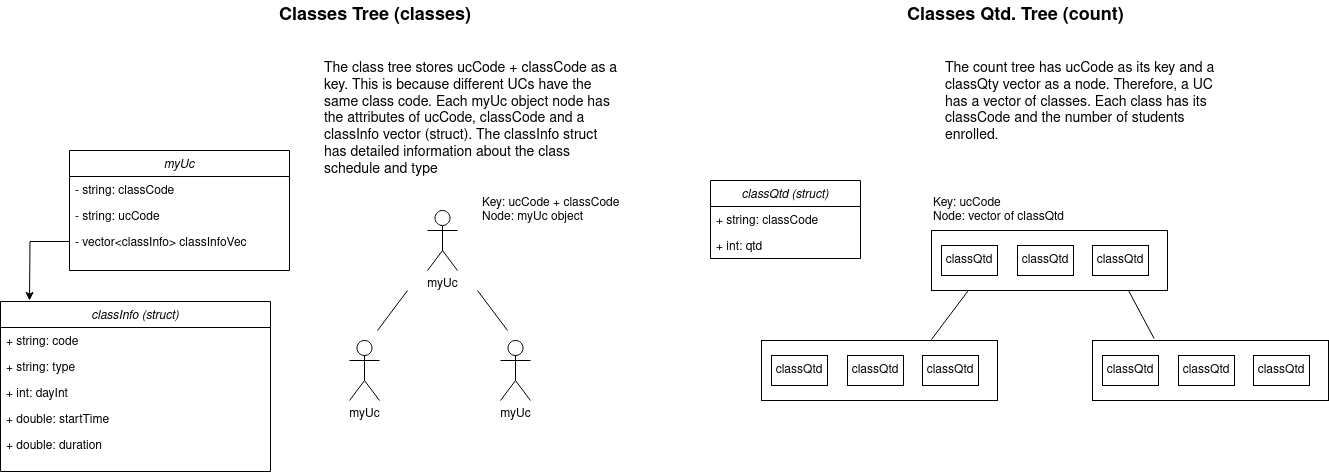

The diagram above was exported from draw.io. Its source (the exported page's mxGraphModel, read from the mxfile embedded in the PNG):
<mxGraphModel dx="2284" dy="-322" grid="1" gridSize="10" guides="1" tooltips="1" connect="1" arrows="1" fold="1" page="1" pageScale="1" pageWidth="850" pageHeight="1100" math="0" shadow="0">
  <root>
    <mxCell id="0" />
    <mxCell id="1" parent="0" />
    <mxCell id="t6dTGSh9zYxJS59hp7Da-1" value="myUc" style="swimlane;fontStyle=2;align=center;verticalAlign=top;childLayout=stackLayout;horizontal=1;startSize=26;horizontalStack=0;resizeParent=1;resizeLast=0;collapsible=1;marginBottom=0;rounded=0;shadow=0;strokeWidth=1;" vertex="1" parent="1">
      <mxGeometry x="49" y="1370" width="220" height="120" as="geometry">
        <mxRectangle x="230" y="140" width="160" height="26" as="alternateBounds" />
      </mxGeometry>
    </mxCell>
    <mxCell id="t6dTGSh9zYxJS59hp7Da-2" value="- string: classCode" style="text;align=left;verticalAlign=top;spacingLeft=4;spacingRight=4;overflow=hidden;rotatable=0;points=[[0,0.5],[1,0.5]];portConstraint=eastwest;" vertex="1" parent="t6dTGSh9zYxJS59hp7Da-1">
      <mxGeometry y="26" width="220" height="26" as="geometry" />
    </mxCell>
    <mxCell id="t6dTGSh9zYxJS59hp7Da-3" value="- string: ucCode" style="text;align=left;verticalAlign=top;spacingLeft=4;spacingRight=4;overflow=hidden;rotatable=0;points=[[0,0.5],[1,0.5]];portConstraint=eastwest;rounded=0;shadow=0;html=0;" vertex="1" parent="t6dTGSh9zYxJS59hp7Da-1">
      <mxGeometry y="52" width="220" height="26" as="geometry" />
    </mxCell>
    <mxCell id="t6dTGSh9zYxJS59hp7Da-4" style="edgeStyle=orthogonalEdgeStyle;rounded=0;orthogonalLoop=1;jettySize=auto;html=1;exitX=0;exitY=0.5;exitDx=0;exitDy=0;" edge="1" parent="t6dTGSh9zYxJS59hp7Da-1" source="t6dTGSh9zYxJS59hp7Da-5">
      <mxGeometry relative="1" as="geometry">
        <mxPoint x="-40" y="150" as="targetPoint" />
      </mxGeometry>
    </mxCell>
    <mxCell id="t6dTGSh9zYxJS59hp7Da-5" value="- vector&lt;classInfo&gt; classInfoVec" style="text;align=left;verticalAlign=top;spacingLeft=4;spacingRight=4;overflow=hidden;rotatable=0;points=[[0,0.5],[1,0.5]];portConstraint=eastwest;rounded=0;shadow=0;html=0;" vertex="1" parent="t6dTGSh9zYxJS59hp7Da-1">
      <mxGeometry y="78" width="220" height="26" as="geometry" />
    </mxCell>
    <mxCell id="t6dTGSh9zYxJS59hp7Da-6" value="classInfo (struct)" style="swimlane;fontStyle=2;align=center;verticalAlign=top;childLayout=stackLayout;horizontal=1;startSize=26;horizontalStack=0;resizeParent=1;resizeLast=0;collapsible=1;marginBottom=0;rounded=0;shadow=0;strokeWidth=1;" vertex="1" parent="1">
      <mxGeometry x="-20" y="1521" width="270" height="170" as="geometry">
        <mxRectangle x="230" y="140" width="160" height="26" as="alternateBounds" />
      </mxGeometry>
    </mxCell>
    <mxCell id="t6dTGSh9zYxJS59hp7Da-7" value="+ string: code" style="text;align=left;verticalAlign=top;spacingLeft=4;spacingRight=4;overflow=hidden;rotatable=0;points=[[0,0.5],[1,0.5]];portConstraint=eastwest;" vertex="1" parent="t6dTGSh9zYxJS59hp7Da-6">
      <mxGeometry y="26" width="270" height="26" as="geometry" />
    </mxCell>
    <mxCell id="t6dTGSh9zYxJS59hp7Da-8" value="+ string: type" style="text;align=left;verticalAlign=top;spacingLeft=4;spacingRight=4;overflow=hidden;rotatable=0;points=[[0,0.5],[1,0.5]];portConstraint=eastwest;rounded=0;shadow=0;html=0;" vertex="1" parent="t6dTGSh9zYxJS59hp7Da-6">
      <mxGeometry y="52" width="270" height="26" as="geometry" />
    </mxCell>
    <mxCell id="t6dTGSh9zYxJS59hp7Da-9" value="+ int: dayInt" style="text;align=left;verticalAlign=top;spacingLeft=4;spacingRight=4;overflow=hidden;rotatable=0;points=[[0,0.5],[1,0.5]];portConstraint=eastwest;rounded=0;shadow=0;html=0;" vertex="1" parent="t6dTGSh9zYxJS59hp7Da-6">
      <mxGeometry y="78" width="270" height="26" as="geometry" />
    </mxCell>
    <mxCell id="t6dTGSh9zYxJS59hp7Da-10" value="+ double: startTime" style="text;align=left;verticalAlign=top;spacingLeft=4;spacingRight=4;overflow=hidden;rotatable=0;points=[[0,0.5],[1,0.5]];portConstraint=eastwest;rounded=0;shadow=0;html=0;" vertex="1" parent="t6dTGSh9zYxJS59hp7Da-6">
      <mxGeometry y="104" width="270" height="26" as="geometry" />
    </mxCell>
    <mxCell id="t6dTGSh9zYxJS59hp7Da-11" value="+ double: duration" style="text;align=left;verticalAlign=top;spacingLeft=4;spacingRight=4;overflow=hidden;rotatable=0;points=[[0,0.5],[1,0.5]];portConstraint=eastwest;rounded=0;shadow=0;html=0;" vertex="1" parent="t6dTGSh9zYxJS59hp7Da-6">
      <mxGeometry y="130" width="270" height="26" as="geometry" />
    </mxCell>
    <mxCell id="t6dTGSh9zYxJS59hp7Da-12" value="myUc" style="shape=umlActor;verticalLabelPosition=bottom;verticalAlign=top;html=1;outlineConnect=0;" vertex="1" parent="1">
      <mxGeometry x="329" y="1560" width="30" height="60" as="geometry" />
    </mxCell>
    <mxCell id="t6dTGSh9zYxJS59hp7Da-13" value="myUc" style="shape=umlActor;verticalLabelPosition=bottom;verticalAlign=top;html=1;outlineConnect=0;" vertex="1" parent="1">
      <mxGeometry x="407" y="1430" width="30" height="60" as="geometry" />
    </mxCell>
    <mxCell id="t6dTGSh9zYxJS59hp7Da-14" value="myUc" style="shape=umlActor;verticalLabelPosition=bottom;verticalAlign=top;html=1;outlineConnect=0;" vertex="1" parent="1">
      <mxGeometry x="480" y="1560" width="30" height="60" as="geometry" />
    </mxCell>
    <mxCell id="t6dTGSh9zYxJS59hp7Da-15" value="" style="endArrow=none;html=1;rounded=0;" edge="1" parent="1">
      <mxGeometry width="50" height="50" relative="1" as="geometry">
        <mxPoint x="357" y="1550" as="sourcePoint" />
        <mxPoint x="387" y="1510" as="targetPoint" />
      </mxGeometry>
    </mxCell>
    <mxCell id="t6dTGSh9zYxJS59hp7Da-16" value="" style="endArrow=none;html=1;rounded=0;" edge="1" parent="1">
      <mxGeometry width="50" height="50" relative="1" as="geometry">
        <mxPoint x="487" y="1550" as="sourcePoint" />
        <mxPoint x="457" y="1510" as="targetPoint" />
      </mxGeometry>
    </mxCell>
    <mxCell id="t6dTGSh9zYxJS59hp7Da-17" value="&lt;font style=&quot;font-size: 14px;&quot;&gt;The class tree stores ucCode + classCode as a key. This is because different UCs have the same class code. Each myUc object node has the attributes of ucCode, classCode and a classInfo vector (struct). The classInfo struct has detailed information about the class schedule and type&lt;/font&gt;" style="text;html=1;strokeColor=none;fillColor=none;spacing=5;spacingTop=-20;whiteSpace=wrap;overflow=hidden;rounded=0;" vertex="1" parent="1">
      <mxGeometry x="299" y="1290" width="302" height="129" as="geometry" />
    </mxCell>
    <mxCell id="t6dTGSh9zYxJS59hp7Da-18" value="&lt;font style=&quot;font-size: 18px;&quot;&gt;&lt;b&gt;Classes Tree (classes)&lt;br&gt;&lt;/b&gt;&lt;/font&gt;" style="text;html=1;strokeColor=none;fillColor=none;align=center;verticalAlign=middle;whiteSpace=wrap;rounded=0;" vertex="1" parent="1">
      <mxGeometry x="250" y="1220" width="210" height="30" as="geometry" />
    </mxCell>
    <mxCell id="t6dTGSh9zYxJS59hp7Da-19" value="&lt;font style=&quot;font-size: 14px;&quot;&gt;The count tree has ucCode as its key and a classQty vector as a node. Therefore, a UC has a vector of classes. Each class has its classCode and the number of students enrolled.&lt;/font&gt;" style="text;html=1;strokeColor=none;fillColor=none;spacing=5;spacingTop=-20;whiteSpace=wrap;overflow=hidden;rounded=0;" vertex="1" parent="1">
      <mxGeometry x="920" y="1290" width="302" height="129" as="geometry" />
    </mxCell>
    <mxCell id="t6dTGSh9zYxJS59hp7Da-20" value="&lt;font style=&quot;font-size: 18px;&quot;&gt;&lt;b&gt;Classes Qtd. Tree (count)&lt;br&gt;&lt;/b&gt;&lt;/font&gt;" style="text;html=1;strokeColor=none;fillColor=none;align=center;verticalAlign=middle;whiteSpace=wrap;rounded=0;" vertex="1" parent="1">
      <mxGeometry x="871" y="1220" width="249" height="30" as="geometry" />
    </mxCell>
    <mxCell id="t6dTGSh9zYxJS59hp7Da-21" value="classQtd (struct)" style="swimlane;fontStyle=2;align=center;verticalAlign=top;childLayout=stackLayout;horizontal=1;startSize=26;horizontalStack=0;resizeParent=1;resizeLast=0;collapsible=1;marginBottom=0;rounded=0;shadow=0;strokeWidth=1;" vertex="1" parent="1">
      <mxGeometry x="690" y="1400" width="150" height="78" as="geometry">
        <mxRectangle x="230" y="140" width="160" height="26" as="alternateBounds" />
      </mxGeometry>
    </mxCell>
    <mxCell id="t6dTGSh9zYxJS59hp7Da-22" value="+ string: classCode" style="text;align=left;verticalAlign=top;spacingLeft=4;spacingRight=4;overflow=hidden;rotatable=0;points=[[0,0.5],[1,0.5]];portConstraint=eastwest;" vertex="1" parent="t6dTGSh9zYxJS59hp7Da-21">
      <mxGeometry y="26" width="150" height="26" as="geometry" />
    </mxCell>
    <mxCell id="t6dTGSh9zYxJS59hp7Da-23" value="+ int: qtd" style="text;align=left;verticalAlign=top;spacingLeft=4;spacingRight=4;overflow=hidden;rotatable=0;points=[[0,0.5],[1,0.5]];portConstraint=eastwest;rounded=0;shadow=0;html=0;" vertex="1" parent="t6dTGSh9zYxJS59hp7Da-21">
      <mxGeometry y="52" width="150" height="26" as="geometry" />
    </mxCell>
    <mxCell id="t6dTGSh9zYxJS59hp7Da-24" style="edgeStyle=orthogonalEdgeStyle;rounded=0;orthogonalLoop=1;jettySize=auto;html=1;exitX=1;exitY=0.5;exitDx=0;exitDy=0;" edge="1" parent="t6dTGSh9zYxJS59hp7Da-21" source="t6dTGSh9zYxJS59hp7Da-23" target="t6dTGSh9zYxJS59hp7Da-23">
      <mxGeometry relative="1" as="geometry" />
    </mxCell>
    <mxCell id="t6dTGSh9zYxJS59hp7Da-25" value="" style="rounded=0;whiteSpace=wrap;html=1;" vertex="1" parent="1">
      <mxGeometry x="911" y="1450" width="236" height="60" as="geometry" />
    </mxCell>
    <mxCell id="t6dTGSh9zYxJS59hp7Da-26" value="classQtd" style="rounded=0;whiteSpace=wrap;html=1;" vertex="1" parent="1">
      <mxGeometry x="921" y="1465" width="56" height="30" as="geometry" />
    </mxCell>
    <mxCell id="t6dTGSh9zYxJS59hp7Da-27" value="classQtd" style="rounded=0;whiteSpace=wrap;html=1;" vertex="1" parent="1">
      <mxGeometry x="997" y="1465" width="56" height="30" as="geometry" />
    </mxCell>
    <mxCell id="t6dTGSh9zYxJS59hp7Da-28" value="classQtd" style="rounded=0;whiteSpace=wrap;html=1;" vertex="1" parent="1">
      <mxGeometry x="1072" y="1465" width="56" height="30" as="geometry" />
    </mxCell>
    <mxCell id="t6dTGSh9zYxJS59hp7Da-29" value="" style="rounded=0;whiteSpace=wrap;html=1;" vertex="1" parent="1">
      <mxGeometry x="741" y="1560" width="236" height="60" as="geometry" />
    </mxCell>
    <mxCell id="t6dTGSh9zYxJS59hp7Da-30" value="classQtd" style="rounded=0;whiteSpace=wrap;html=1;" vertex="1" parent="1">
      <mxGeometry x="751" y="1575" width="56" height="30" as="geometry" />
    </mxCell>
    <mxCell id="t6dTGSh9zYxJS59hp7Da-31" value="classQtd" style="rounded=0;whiteSpace=wrap;html=1;" vertex="1" parent="1">
      <mxGeometry x="827" y="1575" width="56" height="30" as="geometry" />
    </mxCell>
    <mxCell id="t6dTGSh9zYxJS59hp7Da-32" value="classQtd" style="rounded=0;whiteSpace=wrap;html=1;" vertex="1" parent="1">
      <mxGeometry x="902" y="1575" width="56" height="30" as="geometry" />
    </mxCell>
    <mxCell id="t6dTGSh9zYxJS59hp7Da-33" value="" style="rounded=0;whiteSpace=wrap;html=1;" vertex="1" parent="1">
      <mxGeometry x="1072" y="1560" width="236" height="60" as="geometry" />
    </mxCell>
    <mxCell id="t6dTGSh9zYxJS59hp7Da-34" value="classQtd" style="rounded=0;whiteSpace=wrap;html=1;" vertex="1" parent="1">
      <mxGeometry x="1082" y="1575" width="56" height="30" as="geometry" />
    </mxCell>
    <mxCell id="t6dTGSh9zYxJS59hp7Da-35" value="classQtd" style="rounded=0;whiteSpace=wrap;html=1;" vertex="1" parent="1">
      <mxGeometry x="1158" y="1575" width="56" height="30" as="geometry" />
    </mxCell>
    <mxCell id="t6dTGSh9zYxJS59hp7Da-36" value="classQtd" style="rounded=0;whiteSpace=wrap;html=1;" vertex="1" parent="1">
      <mxGeometry x="1233" y="1575" width="56" height="30" as="geometry" />
    </mxCell>
    <mxCell id="t6dTGSh9zYxJS59hp7Da-37" value="" style="endArrow=none;html=1;rounded=0;entryX=0.157;entryY=1.028;entryDx=0;entryDy=0;entryPerimeter=0;" edge="1" parent="1">
      <mxGeometry width="50" height="50" relative="1" as="geometry">
        <mxPoint x="911" y="1559" as="sourcePoint" />
        <mxPoint x="948.0519999999999" y="1509.68" as="targetPoint" />
      </mxGeometry>
    </mxCell>
    <mxCell id="t6dTGSh9zYxJS59hp7Da-38" value="" style="endArrow=none;html=1;rounded=0;exitX=0.261;exitY=-0.033;exitDx=0;exitDy=0;exitPerimeter=0;" edge="1" parent="1" source="t6dTGSh9zYxJS59hp7Da-33">
      <mxGeometry width="50" height="50" relative="1" as="geometry">
        <mxPoint x="1138" y="1550" as="sourcePoint" />
        <mxPoint x="1108" y="1510" as="targetPoint" />
      </mxGeometry>
    </mxCell>
    <mxCell id="t6dTGSh9zYxJS59hp7Da-39" value="&lt;div align=&quot;left&quot;&gt;Key: ucCode&amp;nbsp;&lt;/div&gt;&lt;div align=&quot;left&quot;&gt;Node: vector of classQtd&lt;/div&gt;" style="text;html=1;strokeColor=none;fillColor=none;align=left;verticalAlign=middle;whiteSpace=wrap;rounded=0;" vertex="1" parent="1">
      <mxGeometry x="911" y="1415" width="229" height="30" as="geometry" />
    </mxCell>
    <mxCell id="t6dTGSh9zYxJS59hp7Da-40" value="&lt;div align=&quot;left&quot;&gt;Key: ucCode + classCode &lt;br&gt;&lt;/div&gt;&lt;div align=&quot;left&quot;&gt;Node: myUc object&lt;br&gt;&lt;/div&gt;" style="text;html=1;strokeColor=none;fillColor=none;align=left;verticalAlign=middle;whiteSpace=wrap;rounded=0;" vertex="1" parent="1">
      <mxGeometry x="460" y="1415" width="160" height="30" as="geometry" />
    </mxCell>
  </root>
</mxGraphModel>